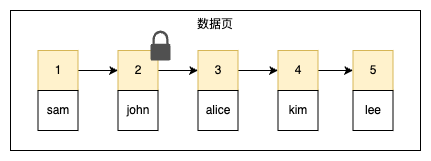

The diagram above was exported from draw.io. Its source (the exported page's mxGraphModel, read from the mxfile embedded in the PNG):
<mxGraphModel dx="489" dy="767" grid="1" gridSize="10" guides="1" tooltips="1" connect="1" arrows="1" fold="1" page="1" pageScale="1" pageWidth="850" pageHeight="1100" math="0" shadow="0">
  <root>
    <mxCell id="0" />
    <mxCell id="1" parent="0" />
    <mxCell id="2" value="数据页" style="rounded=0;whiteSpace=wrap;html=1;verticalAlign=top;" vertex="1" parent="1">
      <mxGeometry x="80" y="60" width="410" height="140" as="geometry" />
    </mxCell>
    <mxCell id="3" style="edgeStyle=orthogonalEdgeStyle;rounded=0;orthogonalLoop=1;jettySize=auto;html=1;exitX=1;exitY=0.5;exitDx=0;exitDy=0;entryX=0;entryY=0.5;entryDx=0;entryDy=0;" edge="1" source="4" target="7" parent="1">
      <mxGeometry relative="1" as="geometry" />
    </mxCell>
    <mxCell id="4" value="1" style="rounded=0;whiteSpace=wrap;html=1;fillColor=#fff2cc;strokeColor=#d6b656;" vertex="1" parent="1">
      <mxGeometry x="107.5" y="100" width="40" height="40" as="geometry" />
    </mxCell>
    <mxCell id="5" value="sam" style="rounded=0;whiteSpace=wrap;html=1;" vertex="1" parent="1">
      <mxGeometry x="107.5" y="140" width="40" height="40" as="geometry" />
    </mxCell>
    <mxCell id="6" style="edgeStyle=orthogonalEdgeStyle;rounded=0;orthogonalLoop=1;jettySize=auto;html=1;" edge="1" source="7" target="10" parent="1">
      <mxGeometry relative="1" as="geometry" />
    </mxCell>
    <mxCell id="7" value="2" style="rounded=0;whiteSpace=wrap;html=1;fillColor=#fff2cc;strokeColor=#d6b656;" vertex="1" parent="1">
      <mxGeometry x="187.5" y="100" width="40" height="40" as="geometry" />
    </mxCell>
    <mxCell id="8" value="john" style="rounded=0;whiteSpace=wrap;html=1;" vertex="1" parent="1">
      <mxGeometry x="187.5" y="140" width="40" height="40" as="geometry" />
    </mxCell>
    <mxCell id="9" style="edgeStyle=orthogonalEdgeStyle;rounded=0;orthogonalLoop=1;jettySize=auto;html=1;entryX=0;entryY=0.5;entryDx=0;entryDy=0;" edge="1" source="10" target="13" parent="1">
      <mxGeometry relative="1" as="geometry" />
    </mxCell>
    <mxCell id="10" value="3" style="rounded=0;whiteSpace=wrap;html=1;fillColor=#fff2cc;strokeColor=#d6b656;" vertex="1" parent="1">
      <mxGeometry x="267.5" y="100" width="40" height="40" as="geometry" />
    </mxCell>
    <mxCell id="11" value="alice" style="rounded=0;whiteSpace=wrap;html=1;" vertex="1" parent="1">
      <mxGeometry x="267.5" y="140" width="40" height="40" as="geometry" />
    </mxCell>
    <mxCell id="12" style="edgeStyle=orthogonalEdgeStyle;rounded=0;orthogonalLoop=1;jettySize=auto;html=1;entryX=0;entryY=0.5;entryDx=0;entryDy=0;" edge="1" source="13" target="15" parent="1">
      <mxGeometry relative="1" as="geometry" />
    </mxCell>
    <mxCell id="13" value="4" style="rounded=0;whiteSpace=wrap;html=1;fillColor=#fff2cc;strokeColor=#d6b656;" vertex="1" parent="1">
      <mxGeometry x="347.5" y="100" width="40" height="40" as="geometry" />
    </mxCell>
    <mxCell id="14" value="kim" style="rounded=0;whiteSpace=wrap;html=1;" vertex="1" parent="1">
      <mxGeometry x="347.5" y="140" width="40" height="40" as="geometry" />
    </mxCell>
    <mxCell id="15" value="5" style="rounded=0;whiteSpace=wrap;html=1;fillColor=#fff2cc;strokeColor=#d6b656;" vertex="1" parent="1">
      <mxGeometry x="422.5" y="100" width="40" height="40" as="geometry" />
    </mxCell>
    <mxCell id="16" value="lee" style="rounded=0;whiteSpace=wrap;html=1;" vertex="1" parent="1">
      <mxGeometry x="422.5" y="140" width="40" height="40" as="geometry" />
    </mxCell>
    <mxCell id="17" value="" style="sketch=0;pointerEvents=1;shadow=0;dashed=0;html=1;strokeColor=none;fillColor=#505050;labelPosition=center;verticalLabelPosition=bottom;verticalAlign=top;outlineConnect=0;align=center;shape=mxgraph.office.security.lock_protected;" vertex="1" parent="1">
      <mxGeometry x="220" y="80" width="20" height="30" as="geometry" />
    </mxCell>
  </root>
</mxGraphModel>